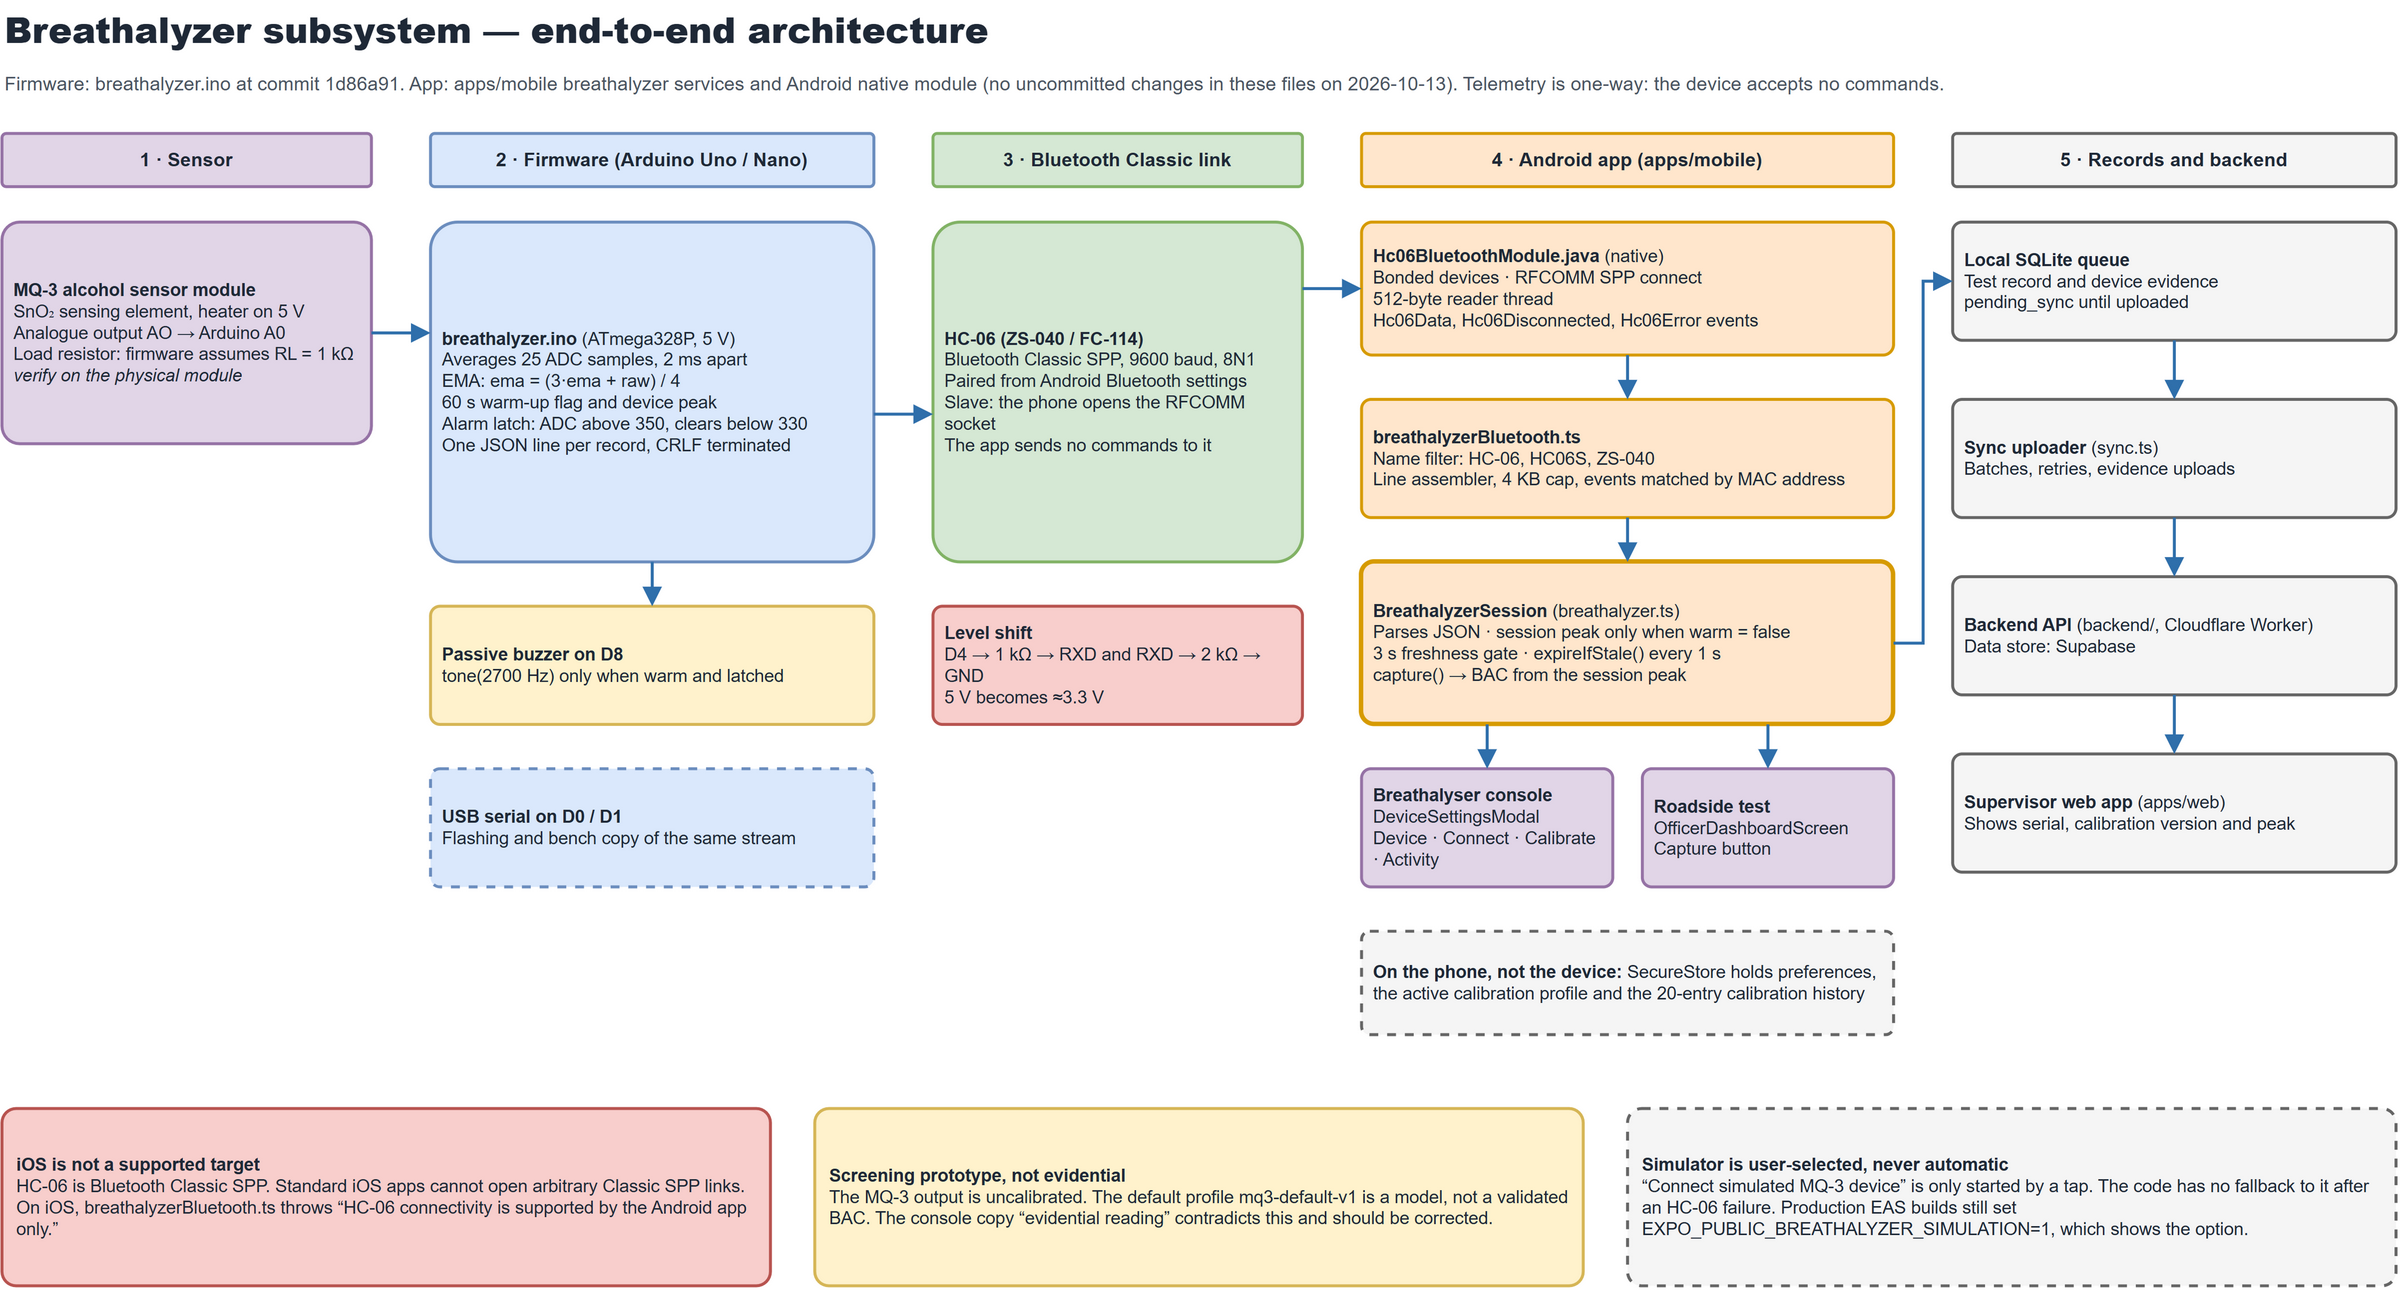

The diagram above was exported from draw.io. Its source (the exported page's mxGraphModel, read from the mxfile embedded in the PNG):
<mxGraphModel dx="1200" dy="900" grid="1" gridSize="10" guides="1" tooltips="1" connect="1" arrows="1" fold="1" page="1" pageScale="1" pageWidth="1700" pageHeight="940" math="0" shadow="0" background="#ffffff">
  <root>
    <mxCell id="0" />
    <mxCell id="1" parent="0" />
    <mxCell id="2" value="&lt;b&gt;Breathalyzer subsystem — end-to-end architecture&lt;/b&gt;" style="text;html=1;strokeColor=none;fillColor=none;align=left;verticalAlign=middle;whiteSpace=wrap;rounded=0;fontFamily=Helvetica;fontSize=24;fontStyle=1;fontColor=#1f2937;" vertex="1" parent="1">
      <mxGeometry x="40" y="20" width="1620" height="40" as="geometry" />
    </mxCell>
    <mxCell id="3" value="Firmware: breathalyzer.ino at commit 1d86a91. App: apps/mobile breathalyzer services and Android native module (no uncommitted changes in these files on 2026-10-13). Telemetry is one-way: the device accepts no commands." style="text;html=1;strokeColor=none;fillColor=none;align=left;verticalAlign=top;whiteSpace=wrap;rounded=0;fontFamily=Helvetica;fontSize=13;fontColor=#4b5563;" vertex="1" parent="1">
      <mxGeometry x="40" y="62" width="1620" height="40" as="geometry" />
    </mxCell>
    <mxCell id="4" value="&lt;b&gt;1 · Sensor&lt;/b&gt;" style="rounded=1;whiteSpace=wrap;html=1;arcSize=8;fontFamily=Helvetica;fontSize=12;fontColor=#1f2937;align=center;verticalAlign=middle;spacing=6;strokeWidth=2;fillColor=#e1d5e7;strokeColor=#9673a6;strokeWidth=2;fontSize=13;" vertex="1" parent="1">
      <mxGeometry x="40" y="110" width="250" height="36" as="geometry" />
    </mxCell>
    <mxCell id="5" value="&lt;b&gt;2 · Firmware (Arduino Uno / Nano)&lt;/b&gt;" style="rounded=1;whiteSpace=wrap;html=1;arcSize=8;fontFamily=Helvetica;fontSize=12;fontColor=#1f2937;align=center;verticalAlign=middle;spacing=6;strokeWidth=2;fillColor=#dae8fc;strokeColor=#6c8ebf;strokeWidth=2;fontSize=13;" vertex="1" parent="1">
      <mxGeometry x="330" y="110" width="300" height="36" as="geometry" />
    </mxCell>
    <mxCell id="6" value="&lt;b&gt;3 · Bluetooth Classic link&lt;/b&gt;" style="rounded=1;whiteSpace=wrap;html=1;arcSize=8;fontFamily=Helvetica;fontSize=12;fontColor=#1f2937;align=center;verticalAlign=middle;spacing=6;strokeWidth=2;fillColor=#d5e8d4;strokeColor=#82b366;strokeWidth=2;fontSize=13;" vertex="1" parent="1">
      <mxGeometry x="670" y="110" width="250" height="36" as="geometry" />
    </mxCell>
    <mxCell id="7" value="&lt;b&gt;4 · Android app (apps/mobile)&lt;/b&gt;" style="rounded=1;whiteSpace=wrap;html=1;arcSize=8;fontFamily=Helvetica;fontSize=12;fontColor=#1f2937;align=center;verticalAlign=middle;spacing=6;strokeWidth=2;fillColor=#ffe6cc;strokeColor=#d79b00;strokeWidth=2;fontSize=13;" vertex="1" parent="1">
      <mxGeometry x="960" y="110" width="360" height="36" as="geometry" />
    </mxCell>
    <mxCell id="8" value="&lt;b&gt;5 · Records and backend&lt;/b&gt;" style="rounded=1;whiteSpace=wrap;html=1;arcSize=8;fontFamily=Helvetica;fontSize=12;fontColor=#1f2937;align=center;verticalAlign=middle;spacing=6;strokeWidth=2;fillColor=#f5f5f5;strokeColor=#666666;strokeWidth=2;fontSize=13;" vertex="1" parent="1">
      <mxGeometry x="1360" y="110" width="300" height="36" as="geometry" />
    </mxCell>
    <mxCell id="9" value="&lt;b&gt;MQ-3 alcohol sensor module&lt;/b&gt;&lt;br&gt;SnO₂ sensing element, heater on 5 V&lt;br&gt;Analogue output AO → Arduino A0&lt;br&gt;Load resistor: firmware assumes RL = 1 kΩ&lt;br&gt;&lt;i&gt;verify on the physical module&lt;/i&gt;" style="rounded=1;whiteSpace=wrap;html=1;arcSize=8;fontFamily=Helvetica;fontSize=12;fontColor=#1f2937;align=center;verticalAlign=middle;spacing=6;strokeWidth=2;fontSize=12;align=left;verticalAlign=middle;spacing=8;fillColor=#e1d5e7;strokeColor=#9673a6;strokeWidth=2;" vertex="1" parent="1">
      <mxGeometry x="40" y="170" width="250" height="150" as="geometry" />
    </mxCell>
    <mxCell id="10" value="&lt;b&gt;breathalyzer.ino&lt;/b&gt; (ATmega328P, 5 V)&lt;br&gt;Averages 25 ADC samples, 2 ms apart&lt;br&gt;EMA: ema = (3·ema + raw) / 4&lt;br&gt;60 s warm-up flag and device peak&lt;br&gt;Alarm latch: ADC above 350, clears below 330&lt;br&gt;One JSON line per record, CRLF terminated" style="rounded=1;whiteSpace=wrap;html=1;arcSize=8;fontFamily=Helvetica;fontSize=12;fontColor=#1f2937;align=center;verticalAlign=middle;spacing=6;strokeWidth=2;fontSize=12;align=left;verticalAlign=middle;spacing=8;fillColor=#dae8fc;strokeColor=#6c8ebf;strokeWidth=2;" vertex="1" parent="1">
      <mxGeometry x="330" y="170" width="300" height="230" as="geometry" />
    </mxCell>
    <mxCell id="11" value="&lt;b&gt;Passive buzzer on D8&lt;/b&gt;&lt;br&gt;tone(2700 Hz) only when warm and latched" style="rounded=1;whiteSpace=wrap;html=1;arcSize=8;fontFamily=Helvetica;fontSize=12;fontColor=#1f2937;align=center;verticalAlign=middle;spacing=6;strokeWidth=2;fontSize=12;align=left;verticalAlign=middle;spacing=8;fillColor=#fff2cc;strokeColor=#d6b656;strokeWidth=2;" vertex="1" parent="1">
      <mxGeometry x="330" y="430" width="300" height="80" as="geometry" />
    </mxCell>
    <mxCell id="12" value="&lt;b&gt;USB serial on D0 / D1&lt;/b&gt;&lt;br&gt;Flashing and bench copy of the same stream" style="rounded=1;whiteSpace=wrap;html=1;arcSize=8;fontFamily=Helvetica;fontSize=12;fontColor=#1f2937;align=center;verticalAlign=middle;spacing=6;strokeWidth=2;fontSize=12;align=left;verticalAlign=middle;spacing=8;fillColor=#dae8fc;strokeColor=#6c8ebf;strokeWidth=2;dashed=1;" vertex="1" parent="1">
      <mxGeometry x="330" y="540" width="300" height="80" as="geometry" />
    </mxCell>
    <mxCell id="13" value="&lt;b&gt;HC-06 (ZS-040 / FC-114)&lt;/b&gt;&lt;br&gt;Bluetooth Classic SPP, 9600 baud, 8N1&lt;br&gt;Paired from Android Bluetooth settings&lt;br&gt;Slave: the phone opens the RFCOMM socket&lt;br&gt;The app sends no commands to it" style="rounded=1;whiteSpace=wrap;html=1;arcSize=8;fontFamily=Helvetica;fontSize=12;fontColor=#1f2937;align=center;verticalAlign=middle;spacing=6;strokeWidth=2;fontSize=12;align=left;verticalAlign=middle;spacing=8;fillColor=#d5e8d4;strokeColor=#82b366;strokeWidth=2;" vertex="1" parent="1">
      <mxGeometry x="670" y="170" width="250" height="230" as="geometry" />
    </mxCell>
    <mxCell id="14" value="&lt;b&gt;Level shift&lt;/b&gt;&lt;br&gt;D4 → 1 kΩ → RXD and RXD → 2 kΩ → GND&lt;br&gt;5 V becomes ≈3.3 V" style="rounded=1;whiteSpace=wrap;html=1;arcSize=8;fontFamily=Helvetica;fontSize=12;fontColor=#1f2937;align=center;verticalAlign=middle;spacing=6;strokeWidth=2;fontSize=12;align=left;verticalAlign=middle;spacing=8;fillColor=#f8cecc;strokeColor=#b85450;strokeWidth=2;" vertex="1" parent="1">
      <mxGeometry x="670" y="430" width="250" height="80" as="geometry" />
    </mxCell>
    <mxCell id="15" value="&lt;b&gt;Hc06BluetoothModule.java&lt;/b&gt; (native)&lt;br&gt;Bonded devices · RFCOMM SPP connect&lt;br&gt;512-byte reader thread&lt;br&gt;Hc06Data, Hc06Disconnected, Hc06Error events" style="rounded=1;whiteSpace=wrap;html=1;arcSize=8;fontFamily=Helvetica;fontSize=12;fontColor=#1f2937;align=center;verticalAlign=middle;spacing=6;strokeWidth=2;fontSize=12;align=left;verticalAlign=middle;spacing=8;fillColor=#ffe6cc;strokeColor=#d79b00;strokeWidth=2;" vertex="1" parent="1">
      <mxGeometry x="960" y="170" width="360" height="90" as="geometry" />
    </mxCell>
    <mxCell id="16" value="&lt;b&gt;breathalyzerBluetooth.ts&lt;/b&gt;&lt;br&gt;Name filter: HC-06, HC06S, ZS-040&lt;br&gt;Line assembler, 4 KB cap, events matched by MAC address" style="rounded=1;whiteSpace=wrap;html=1;arcSize=8;fontFamily=Helvetica;fontSize=12;fontColor=#1f2937;align=center;verticalAlign=middle;spacing=6;strokeWidth=2;fontSize=12;align=left;verticalAlign=middle;spacing=8;fillColor=#ffe6cc;strokeColor=#d79b00;strokeWidth=2;" vertex="1" parent="1">
      <mxGeometry x="960" y="290" width="360" height="80" as="geometry" />
    </mxCell>
    <mxCell id="17" value="&lt;b&gt;BreathalyzerSession&lt;/b&gt; (breathalyzer.ts)&lt;br&gt;Parses JSON · session peak only when warm = false&lt;br&gt;3 s freshness gate · expireIfStale() every 1 s&lt;br&gt;capture() → BAC from the session peak" style="rounded=1;whiteSpace=wrap;html=1;arcSize=8;fontFamily=Helvetica;fontSize=12;fontColor=#1f2937;align=center;verticalAlign=middle;spacing=6;strokeWidth=2;fontSize=12;align=left;verticalAlign=middle;spacing=8;fillColor=#ffe6cc;strokeColor=#d79b00;strokeWidth=3;" vertex="1" parent="1">
      <mxGeometry x="960" y="400" width="360" height="110" as="geometry" />
    </mxCell>
    <mxCell id="18" value="&lt;b&gt;Breathalyser console&lt;/b&gt;&lt;br&gt;DeviceSettingsModal&lt;br&gt;Device · Connect · Calibrate · Activity" style="rounded=1;whiteSpace=wrap;html=1;arcSize=8;fontFamily=Helvetica;fontSize=12;fontColor=#1f2937;align=center;verticalAlign=middle;spacing=6;strokeWidth=2;fontSize=12;align=left;verticalAlign=middle;spacing=8;fillColor=#e1d5e7;strokeColor=#9673a6;strokeWidth=2;" vertex="1" parent="1">
      <mxGeometry x="960" y="540" width="170" height="80" as="geometry" />
    </mxCell>
    <mxCell id="19" value="&lt;b&gt;Roadside test&lt;/b&gt;&lt;br&gt;OfficerDashboardScreen&lt;br&gt;Capture button" style="rounded=1;whiteSpace=wrap;html=1;arcSize=8;fontFamily=Helvetica;fontSize=12;fontColor=#1f2937;align=center;verticalAlign=middle;spacing=6;strokeWidth=2;fontSize=12;align=left;verticalAlign=middle;spacing=8;fillColor=#e1d5e7;strokeColor=#9673a6;strokeWidth=2;" vertex="1" parent="1">
      <mxGeometry x="1150" y="540" width="170" height="80" as="geometry" />
    </mxCell>
    <mxCell id="20" value="&lt;b&gt;On the phone, not the device:&lt;/b&gt; SecureStore holds preferences, the active calibration profile and the 20-entry calibration history" style="rounded=1;whiteSpace=wrap;html=1;arcSize=8;fontFamily=Helvetica;fontSize=12;fontColor=#1f2937;align=center;verticalAlign=middle;spacing=6;strokeWidth=2;fontSize=12;align=left;verticalAlign=middle;spacing=8;fillColor=#f5f5f5;strokeColor=#666666;strokeWidth=2;dashed=1;" vertex="1" parent="1">
      <mxGeometry x="960" y="650" width="360" height="70" as="geometry" />
    </mxCell>
    <mxCell id="21" value="&lt;b&gt;Local SQLite queue&lt;/b&gt;&lt;br&gt;Test record and device evidence&lt;br&gt;pending_sync until uploaded" style="rounded=1;whiteSpace=wrap;html=1;arcSize=8;fontFamily=Helvetica;fontSize=12;fontColor=#1f2937;align=center;verticalAlign=middle;spacing=6;strokeWidth=2;fontSize=12;align=left;verticalAlign=middle;spacing=8;fillColor=#f5f5f5;strokeColor=#666666;strokeWidth=2;" vertex="1" parent="1">
      <mxGeometry x="1360" y="170" width="300" height="80" as="geometry" />
    </mxCell>
    <mxCell id="22" value="&lt;b&gt;Sync uploader&lt;/b&gt; (sync.ts)&lt;br&gt;Batches, retries, evidence uploads" style="rounded=1;whiteSpace=wrap;html=1;arcSize=8;fontFamily=Helvetica;fontSize=12;fontColor=#1f2937;align=center;verticalAlign=middle;spacing=6;strokeWidth=2;fontSize=12;align=left;verticalAlign=middle;spacing=8;fillColor=#f5f5f5;strokeColor=#666666;strokeWidth=2;" vertex="1" parent="1">
      <mxGeometry x="1360" y="290" width="300" height="80" as="geometry" />
    </mxCell>
    <mxCell id="23" value="&lt;b&gt;Backend API&lt;/b&gt; (backend/, Cloudflare Worker)&lt;br&gt;Data store: Supabase" style="rounded=1;whiteSpace=wrap;html=1;arcSize=8;fontFamily=Helvetica;fontSize=12;fontColor=#1f2937;align=center;verticalAlign=middle;spacing=6;strokeWidth=2;fontSize=12;align=left;verticalAlign=middle;spacing=8;fillColor=#f5f5f5;strokeColor=#666666;strokeWidth=2;" vertex="1" parent="1">
      <mxGeometry x="1360" y="410" width="300" height="80" as="geometry" />
    </mxCell>
    <mxCell id="24" value="&lt;b&gt;Supervisor web app&lt;/b&gt; (apps/web)&lt;br&gt;Shows serial, calibration version and peak" style="rounded=1;whiteSpace=wrap;html=1;arcSize=8;fontFamily=Helvetica;fontSize=12;fontColor=#1f2937;align=center;verticalAlign=middle;spacing=6;strokeWidth=2;fontSize=12;align=left;verticalAlign=middle;spacing=8;fillColor=#f5f5f5;strokeColor=#666666;strokeWidth=2;" vertex="1" parent="1">
      <mxGeometry x="1360" y="530" width="300" height="80" as="geometry" />
    </mxCell>
    <mxCell id="25" value="" style="html=1;rounded=0;strokeColor=#2f6fab;strokeWidth=2;endArrow=block;endFill=1;endSize=8;exitX=1.0;exitY=0.5;exitDx=0;exitDy=0;entryX=0.0;entryY=0.3261;entryDx=0;entryDy=0;" edge="1" parent="1" source="9" target="10">
      <mxGeometry relative="1" as="geometry" />
    </mxCell>
    <mxCell id="26" value="" style="html=1;rounded=0;strokeColor=#2f6fab;strokeWidth=2;endArrow=block;endFill=1;endSize=8;exitX=0.5;exitY=1.0;exitDx=0;exitDy=0;entryX=0.5;entryY=0.0;entryDx=0;entryDy=0;" edge="1" parent="1" source="10" target="11">
      <mxGeometry relative="1" as="geometry" />
    </mxCell>
    <mxCell id="27" value="" style="html=1;rounded=0;strokeColor=#2f6fab;strokeWidth=2;endArrow=block;endFill=1;endSize=8;exitX=1.0;exitY=0.5652;exitDx=0;exitDy=0;entryX=0.0;entryY=0.5652;entryDx=0;entryDy=0;" edge="1" parent="1" source="10" target="13">
      <mxGeometry relative="1" as="geometry" />
    </mxCell>
    <mxCell id="28" value="" style="html=1;rounded=0;strokeColor=#2f6fab;strokeWidth=2;endArrow=block;endFill=1;endSize=8;exitX=1.0;exitY=0.1957;exitDx=0;exitDy=0;entryX=0.0;entryY=0.5;entryDx=0;entryDy=0;" edge="1" parent="1" source="13" target="15">
      <mxGeometry relative="1" as="geometry" />
    </mxCell>
    <mxCell id="29" value="" style="html=1;rounded=0;strokeColor=#2f6fab;strokeWidth=2;endArrow=block;endFill=1;endSize=8;exitX=0.5;exitY=1.0;exitDx=0;exitDy=0;entryX=0.5;entryY=0.0;entryDx=0;entryDy=0;" edge="1" parent="1" source="15" target="16">
      <mxGeometry relative="1" as="geometry" />
    </mxCell>
    <mxCell id="30" value="" style="html=1;rounded=0;strokeColor=#2f6fab;strokeWidth=2;endArrow=block;endFill=1;endSize=8;exitX=0.5;exitY=1.0;exitDx=0;exitDy=0;entryX=0.5;entryY=0.0;entryDx=0;entryDy=0;" edge="1" parent="1" source="16" target="17">
      <mxGeometry relative="1" as="geometry" />
    </mxCell>
    <mxCell id="31" value="" style="html=1;rounded=0;strokeColor=#2f6fab;strokeWidth=2;endArrow=block;endFill=1;endSize=8;exitX=0.2361;exitY=1.0;exitDx=0;exitDy=0;entryX=0.5;entryY=0.0;entryDx=0;entryDy=0;" edge="1" parent="1" source="17" target="18">
      <mxGeometry relative="1" as="geometry" />
    </mxCell>
    <mxCell id="32" value="" style="html=1;rounded=0;strokeColor=#2f6fab;strokeWidth=2;endArrow=block;endFill=1;endSize=8;exitX=0.7639;exitY=1.0;exitDx=0;exitDy=0;entryX=0.5;entryY=0.0;entryDx=0;entryDy=0;" edge="1" parent="1" source="17" target="19">
      <mxGeometry relative="1" as="geometry" />
    </mxCell>
    <mxCell id="33" value="" style="html=1;rounded=0;strokeColor=#2f6fab;strokeWidth=2;endArrow=block;endFill=1;endSize=8;exitX=1.0;exitY=0.5;exitDx=0;exitDy=0;entryX=0.0;entryY=0.5;entryDx=0;entryDy=0;" edge="1" parent="1" source="17" target="21">
      <mxGeometry relative="1" as="geometry">
        <Array as="points">
          <mxPoint x="1340" y="455" />
          <mxPoint x="1340" y="210" />
        </Array>
      </mxGeometry>
    </mxCell>
    <mxCell id="34" value="" style="html=1;rounded=0;strokeColor=#2f6fab;strokeWidth=2;endArrow=block;endFill=1;endSize=8;exitX=0.5;exitY=1.0;exitDx=0;exitDy=0;entryX=0.5;entryY=0.0;entryDx=0;entryDy=0;" edge="1" parent="1" source="21" target="22">
      <mxGeometry relative="1" as="geometry" />
    </mxCell>
    <mxCell id="35" value="" style="html=1;rounded=0;strokeColor=#2f6fab;strokeWidth=2;endArrow=block;endFill=1;endSize=8;exitX=0.5;exitY=1.0;exitDx=0;exitDy=0;entryX=0.5;entryY=0.0;entryDx=0;entryDy=0;" edge="1" parent="1" source="22" target="23">
      <mxGeometry relative="1" as="geometry" />
    </mxCell>
    <mxCell id="36" value="" style="html=1;rounded=0;strokeColor=#2f6fab;strokeWidth=2;endArrow=block;endFill=1;endSize=8;exitX=0.5;exitY=1.0;exitDx=0;exitDy=0;entryX=0.5;entryY=0.0;entryDx=0;entryDy=0;" edge="1" parent="1" source="23" target="24">
      <mxGeometry relative="1" as="geometry" />
    </mxCell>
    <mxCell id="37" value="&lt;b&gt;iOS is not a supported target&lt;/b&gt;&lt;br&gt;HC-06 is Bluetooth Classic SPP. Standard iOS apps cannot open arbitrary Classic SPP links. On iOS, breathalyzerBluetooth.ts throws “HC-06 connectivity is supported by the Android app only.”" style="rounded=1;whiteSpace=wrap;html=1;arcSize=8;fontFamily=Helvetica;fontSize=12;fontColor=#1f2937;align=center;verticalAlign=middle;spacing=6;strokeWidth=2;fillColor=#f8cecc;strokeColor=#b85450;strokeWidth=2;fontSize=12;align=left;verticalAlign=middle;spacing=10;" vertex="1" parent="1">
      <mxGeometry x="40" y="770" width="520" height="120" as="geometry" />
    </mxCell>
    <mxCell id="38" value="&lt;b&gt;Screening prototype, not evidential&lt;/b&gt;&lt;br&gt;The MQ-3 output is uncalibrated. The default profile mq3-default-v1 is a model, not a validated BAC. The console copy “evidential reading” contradicts this and should be corrected." style="rounded=1;whiteSpace=wrap;html=1;arcSize=8;fontFamily=Helvetica;fontSize=12;fontColor=#1f2937;align=center;verticalAlign=middle;spacing=6;strokeWidth=2;fillColor=#fff2cc;strokeColor=#d6b656;strokeWidth=2;fontSize=12;align=left;verticalAlign=middle;spacing=10;" vertex="1" parent="1">
      <mxGeometry x="590" y="770" width="520" height="120" as="geometry" />
    </mxCell>
    <mxCell id="39" value="&lt;b&gt;Simulator is user-selected, never automatic&lt;/b&gt;&lt;br&gt;“Connect simulated MQ-3 device” is only started by a tap. The code has no fallback to it after an HC-06 failure. Production EAS builds still set EXPO_PUBLIC_BREATHALYZER_SIMULATION=1, which shows the option." style="rounded=1;whiteSpace=wrap;html=1;arcSize=8;fontFamily=Helvetica;fontSize=12;fontColor=#1f2937;align=center;verticalAlign=middle;spacing=6;strokeWidth=2;fillColor=#f5f5f5;strokeColor=#666666;strokeWidth=2;dashed=1;fontSize=12;align=left;verticalAlign=middle;spacing=10;" vertex="1" parent="1">
      <mxGeometry x="1140" y="770" width="520" height="120" as="geometry" />
    </mxCell>
  </root>
</mxGraphModel>